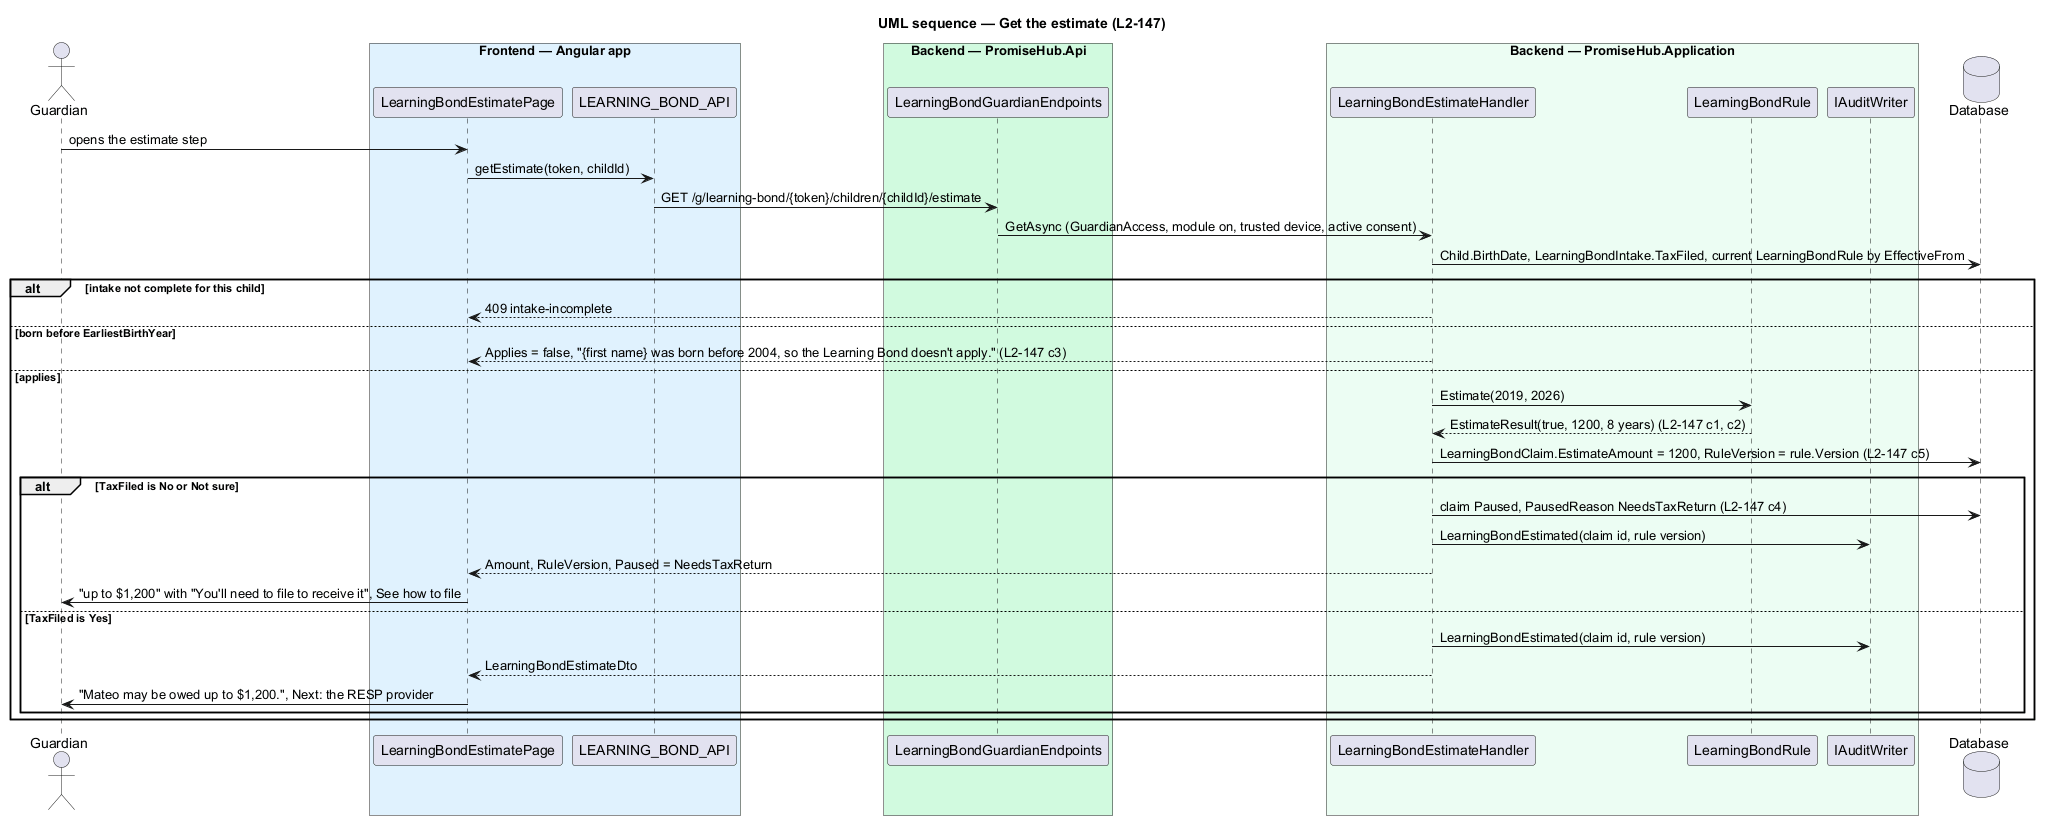

The diagram above was rendered by PlantUML. Its source (embedded in the PNG):
@startuml
title UML sequence — Get the estimate (L2-147)
skinparam backgroundColor #FFFFFF
skinparam shadowing false
skinparam defaultFontName Arial
actor "Guardian" as g
box "Frontend — Angular app" #E0F2FE
participant LearningBondEstimatePage as page
participant LEARNING_BOND_API as client
end box
box "Backend — PromiseHub.Api" #D1FADF
participant LearningBondGuardianEndpoints as api
end box
box "Backend — PromiseHub.Application" #ECFDF3
participant LearningBondEstimateHandler as h
participant LearningBondRule as rule
participant IAuditWriter as audit
end box
database "Database" as db
g -> page : opens the estimate step
page -> client : getEstimate(token, childId)
client -> api : GET /g/learning-bond/{token}/children/{childId}/estimate
api -> h : GetAsync (GuardianAccess, module on, trusted device, active consent)
h -> db : Child.BirthDate, LearningBondIntake.TaxFiled, current LearningBondRule by EffectiveFrom
alt intake not complete for this child
  h --> page : 409 intake-incomplete
else born before EarliestBirthYear
  h --> page : Applies = false, "{first name} was born before 2004, so the Learning Bond doesn't apply." (L2-147 c3)
else applies
  h -> rule : Estimate(2019, 2026)
  rule --> h : EstimateResult(true, 1200, 8 years) (L2-147 c1, c2)
  h -> db : LearningBondClaim.EstimateAmount = 1200, RuleVersion = rule.Version (L2-147 c5)
  alt TaxFiled is No or Not sure
    h -> db : claim Paused, PausedReason NeedsTaxReturn (L2-147 c4)
    h -> audit : LearningBondEstimated(claim id, rule version)
    h --> page : Amount, RuleVersion, Paused = NeedsTaxReturn
    page -> g : "up to $1,200" with "You'll need to file to receive it", See how to file
  else TaxFiled is Yes
    h -> audit : LearningBondEstimated(claim id, rule version)
    h --> page : LearningBondEstimateDto
    page -> g : "Mateo may be owed up to $1,200.", Next: the RESP provider
  end
end
@enduml